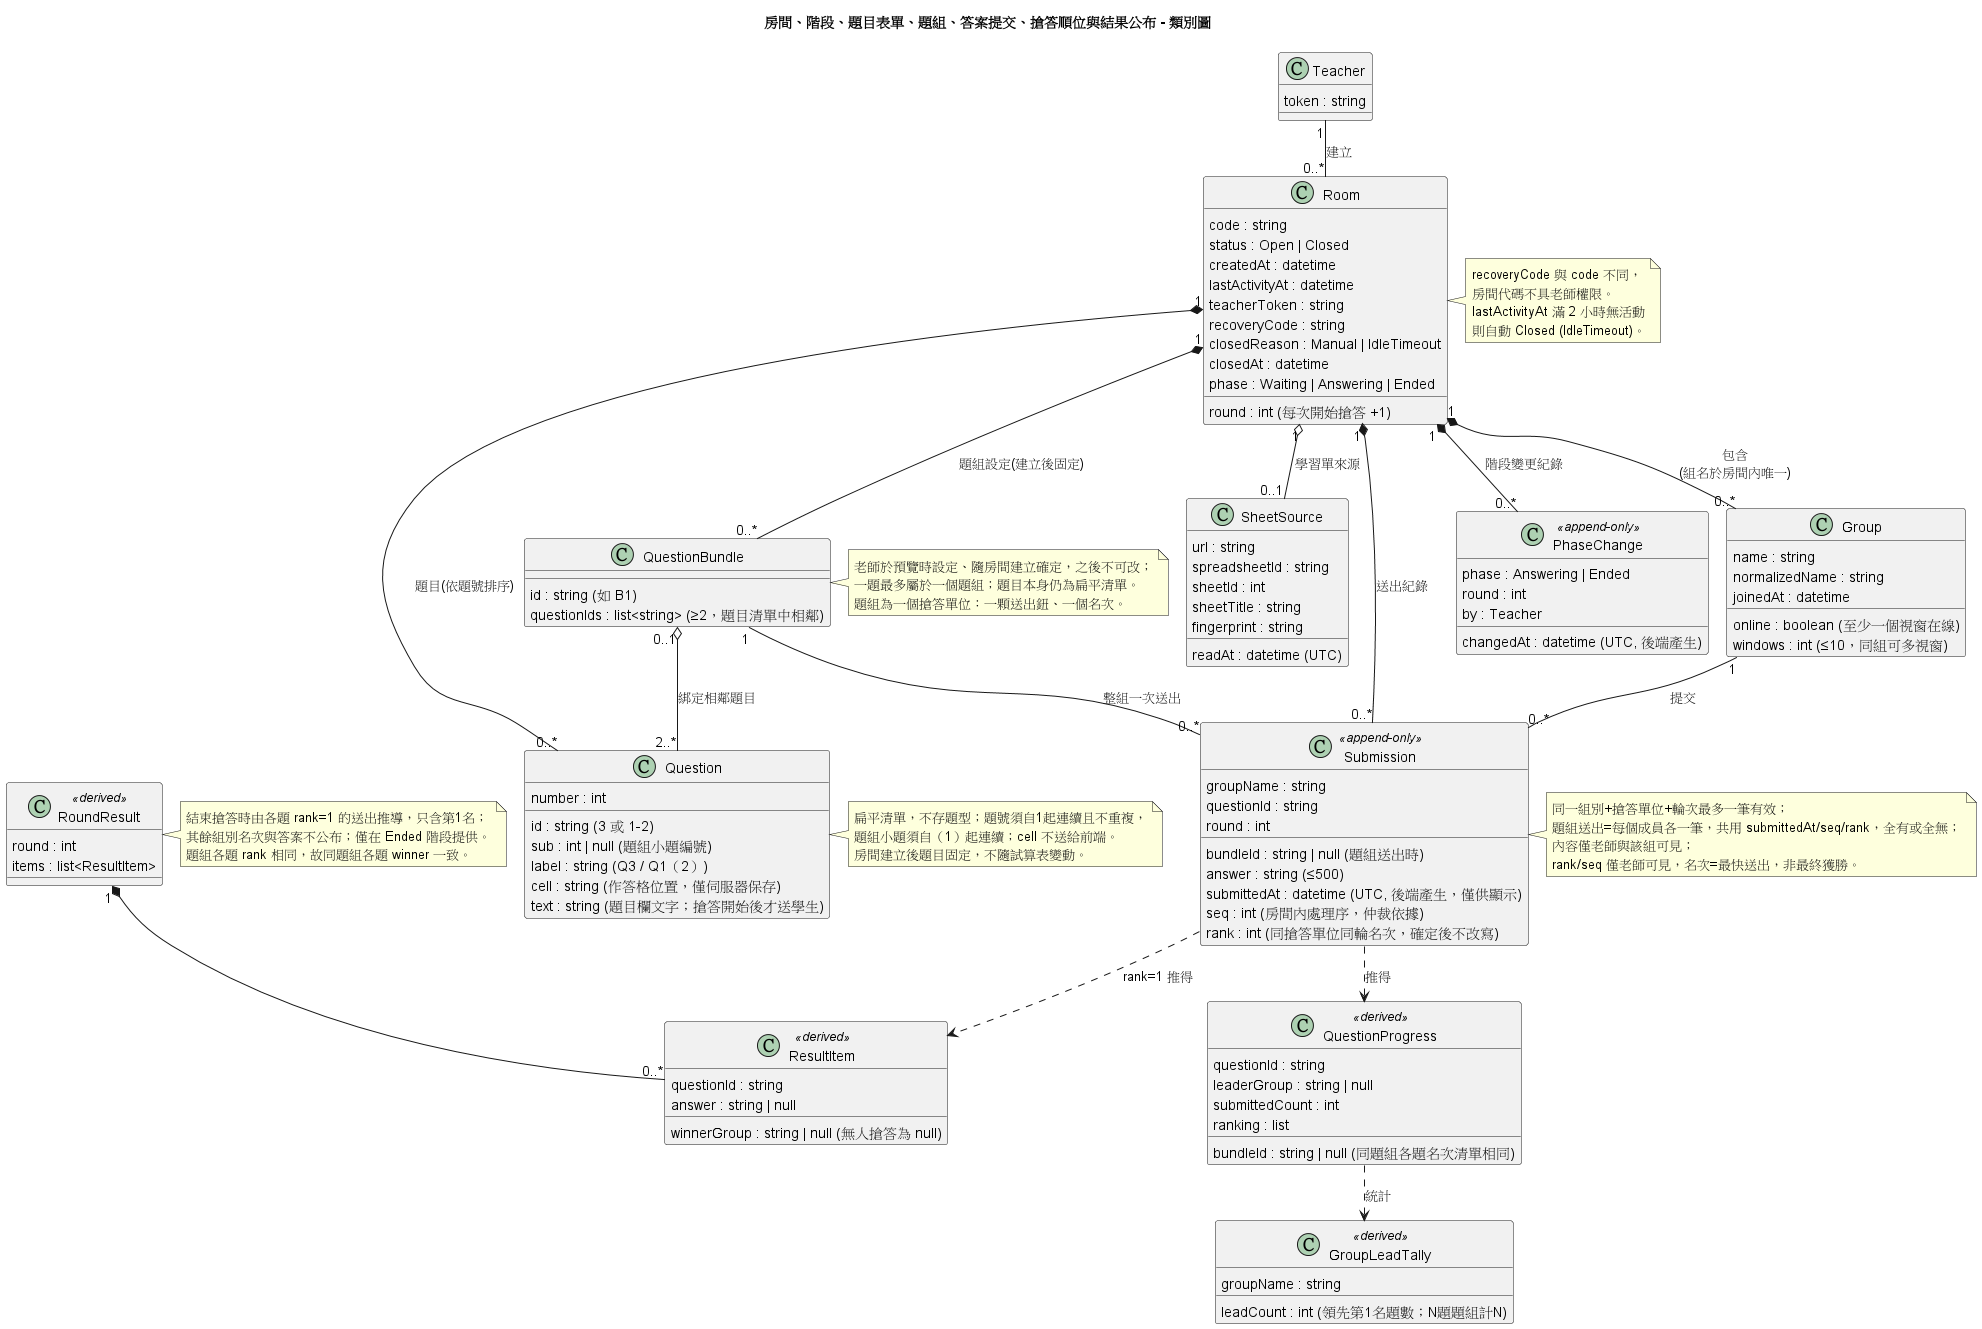

The diagram above was rendered by PlantUML. Its source (embedded in the PNG):
@startuml class
!pragma layout smetana
title 房間、階段、題目表單、題組、答案提交、搶答順位與結果公布 - 類別圖
class Room {
  code : string
  status : Open | Closed
  createdAt : datetime
  lastActivityAt : datetime
  teacherToken : string
  recoveryCode : string
  closedReason : Manual | IdleTimeout
  closedAt : datetime
  phase : Waiting | Answering | Ended
  round : int (每次開始搶答 +1)
}
class Question {
  id : string (3 或 1-2)
  number : int
  sub : int | null (題組小題編號)
  label : string (Q3 / Q1（2）)
  cell : string (作答格位置，僅伺服器保存)
  text : string (題目欄文字；搶答開始後才送學生)
}
class QuestionBundle {
  id : string (如 B1)
  questionIds : list<string> (≥2，題目清單中相鄰)
}
note right of QuestionBundle
  老師於預覽時設定、隨房間建立確定，之後不可改；
  一題最多屬於一個題組；題目本身仍為扁平清單。
  題組為一個搶答單位：一顆送出鈕、一個名次。
end note
class SheetSource {
  url : string
  spreadsheetId : string
  sheetId : int
  sheetTitle : string
  readAt : datetime (UTC)
  fingerprint : string
}
note right of Question
  扁平清單，不存題型；題號須自1起連續且不重複，
  題組小題須自（1）起連續；cell 不送給前端。
  房間建立後題目固定，不隨試算表變動。
end note
class Submission <<append-only>> {
  groupName : string
  questionId : string
  bundleId : string | null (題組送出時)
  round : int
  answer : string (≤500)
  submittedAt : datetime (UTC, 後端產生，僅供顯示)
  seq : int (房間內處理序，仲裁依據)
  rank : int (同搶答單位同輪名次，確定後不改寫)
}
note right of Submission
  同一組別+搶答單位+輪次最多一筆有效；
  題組送出=每個成員各一筆，共用 submittedAt/seq/rank，全有或全無；
  內容僅老師與該組可見；
  rank/seq 僅老師可見，名次=最快送出，非最終獲勝。
end note
class QuestionProgress <<derived>> {
  questionId : string
  bundleId : string | null (同題組各題名次清單相同)
  leaderGroup : string | null
  submittedCount : int
  ranking : list
}
class GroupLeadTally <<derived>> {
  groupName : string
  leadCount : int (領先第1名題數；N題題組計N)
}
class RoundResult <<derived>> {
  round : int
  items : list<ResultItem>
}
class ResultItem <<derived>> {
  questionId : string
  winnerGroup : string | null (無人搶答為 null)
  answer : string | null
}
note right of RoundResult
  結束搶答時由各題 rank=1 的送出推導，只含第1名；
  其餘組別名次與答案不公布；僅在 Ended 階段提供。
  題組各題 rank 相同，故同題組各題 winner 一致。
end note
class PhaseChange <<append-only>> {
  phase : Answering | Ended
  round : int
  by : Teacher
  changedAt : datetime (UTC, 後端產生)
}
class Group {
  name : string
  normalizedName : string
  online : boolean (至少一個視窗在線)
  windows : int (≤10，同組可多視窗)
  joinedAt : datetime
}
class Teacher {
  token : string
}
note right of Room
  recoveryCode 與 code 不同，
  房間代碼不具老師權限。
  lastActivityAt 滿 2 小時無活動
  則自動 Closed (IdleTimeout)。
end note
Teacher "1" -- "0..*" Room : 建立
Room "1" *-- "0..*" PhaseChange : 階段變更紀錄
Room "1" *-- "0..*" Submission : 送出紀錄
Group "1" -- "0..*" Submission : 提交
Submission ..> QuestionProgress : 推得
Submission ..> ResultItem : rank=1 推得
RoundResult "1" *-- "0..*" ResultItem
QuestionProgress ..> GroupLeadTally : 統計
Room "1" *-- "0..*" Question : 題目(依題號排序)
Room "1" o-- "0..1" SheetSource : 學習單來源
Room "1" *-- "0..*" QuestionBundle : 題組設定(建立後固定)
QuestionBundle "0..1" o-- "2..*" Question : 綁定相鄰題目
QuestionBundle "1" -- "0..*" Submission : 整組一次送出
Room "1" *-- "0..*" Group : 包含\n(組名於房間內唯一)
@enduml